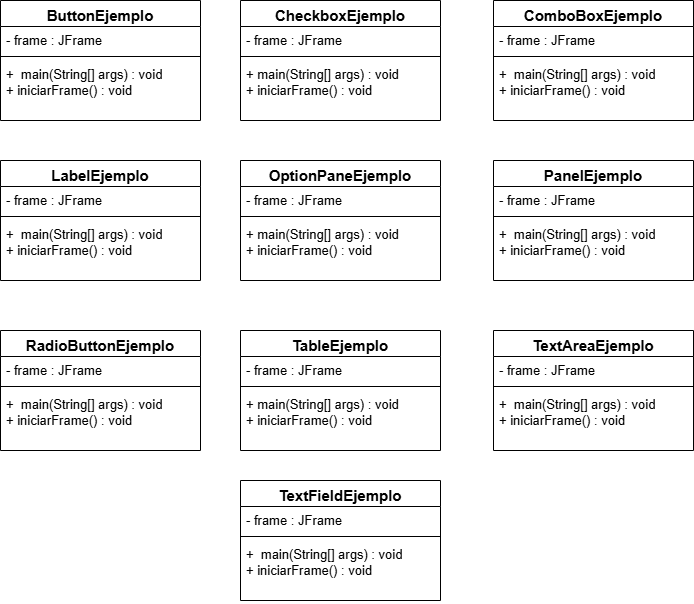

The diagram above was exported from draw.io. Its source (the exported page's mxGraphModel, read from the mxfile embedded in the PNG):
<mxGraphModel dx="732" dy="614" grid="1" gridSize="10" guides="1" tooltips="1" connect="1" arrows="1" fold="1" page="1" pageScale="1" pageWidth="850" pageHeight="1100" math="0" shadow="0">
  <root>
    <mxCell id="0" />
    <mxCell id="1" parent="0" />
    <mxCell id="rPtfYX6ludkx0GQrgBrh-6" parent="1" style="swimlane;fontStyle=1;align=center;verticalAlign=top;childLayout=stackLayout;horizontal=1;startSize=26;horizontalStack=0;resizeParent=1;resizeParentMax=0;resizeLast=0;collapsible=1;marginBottom=0;whiteSpace=wrap;html=1;fontSize=15;" value="ButtonEjemplo" vertex="1">
      <mxGeometry height="120" width="200" x="60" y="30" as="geometry" />
    </mxCell>
    <mxCell id="rPtfYX6ludkx0GQrgBrh-7" parent="rPtfYX6ludkx0GQrgBrh-6" style="text;strokeColor=none;fillColor=none;align=left;verticalAlign=top;spacingLeft=4;spacingRight=4;overflow=hidden;rotatable=0;points=[[0,0.5],[1,0.5]];portConstraint=eastwest;whiteSpace=wrap;html=1;fontSize=13;" value="- frame : JFrame" vertex="1">
      <mxGeometry height="26" width="200" y="26" as="geometry" />
    </mxCell>
    <mxCell id="rPtfYX6ludkx0GQrgBrh-8" parent="rPtfYX6ludkx0GQrgBrh-6" style="line;strokeWidth=1;fillColor=none;align=left;verticalAlign=middle;spacingTop=-1;spacingLeft=3;spacingRight=3;rotatable=0;labelPosition=right;points=[];portConstraint=eastwest;strokeColor=inherit;" value="" vertex="1">
      <mxGeometry height="8" width="200" y="52" as="geometry" />
    </mxCell>
    <mxCell id="rPtfYX6ludkx0GQrgBrh-9" parent="rPtfYX6ludkx0GQrgBrh-6" style="text;strokeColor=none;fillColor=none;align=left;verticalAlign=top;spacingLeft=4;spacingRight=4;overflow=hidden;rotatable=0;points=[[0,0.5],[1,0.5]];portConstraint=eastwest;whiteSpace=wrap;html=1;fontSize=13;" value="+&amp;nbsp; main(String[] args) : void&lt;br&gt;+ iniciarFrame() : void" vertex="1">
      <mxGeometry height="60" width="200" y="60" as="geometry" />
    </mxCell>
    <mxCell id="rPtfYX6ludkx0GQrgBrh-10" parent="1" style="swimlane;fontStyle=1;align=center;verticalAlign=top;childLayout=stackLayout;horizontal=1;startSize=26;horizontalStack=0;resizeParent=1;resizeParentMax=0;resizeLast=0;collapsible=1;marginBottom=0;whiteSpace=wrap;html=1;fontSize=15;" value="CheckboxEjemplo" vertex="1">
      <mxGeometry height="120" width="200" x="300" y="30" as="geometry" />
    </mxCell>
    <mxCell id="rPtfYX6ludkx0GQrgBrh-11" parent="rPtfYX6ludkx0GQrgBrh-10" style="text;strokeColor=none;fillColor=none;align=left;verticalAlign=top;spacingLeft=4;spacingRight=4;overflow=hidden;rotatable=0;points=[[0,0.5],[1,0.5]];portConstraint=eastwest;whiteSpace=wrap;html=1;fontSize=13;" value="- frame : JFrame" vertex="1">
      <mxGeometry height="26" width="200" y="26" as="geometry" />
    </mxCell>
    <mxCell id="rPtfYX6ludkx0GQrgBrh-12" parent="rPtfYX6ludkx0GQrgBrh-10" style="line;strokeWidth=1;fillColor=none;align=left;verticalAlign=middle;spacingTop=-1;spacingLeft=3;spacingRight=3;rotatable=0;labelPosition=right;points=[];portConstraint=eastwest;strokeColor=inherit;" value="" vertex="1">
      <mxGeometry height="8" width="200" y="52" as="geometry" />
    </mxCell>
    <mxCell id="rPtfYX6ludkx0GQrgBrh-13" parent="rPtfYX6ludkx0GQrgBrh-10" style="text;strokeColor=none;fillColor=none;align=left;verticalAlign=top;spacingLeft=4;spacingRight=4;overflow=hidden;rotatable=0;points=[[0,0.5],[1,0.5]];portConstraint=eastwest;whiteSpace=wrap;html=1;fontSize=13;" value="+ main(String[] args) : void&lt;br&gt;+ iniciarFrame() : void" vertex="1">
      <mxGeometry height="60" width="200" y="60" as="geometry" />
    </mxCell>
    <mxCell id="rPtfYX6ludkx0GQrgBrh-14" parent="1" style="swimlane;fontStyle=1;align=center;verticalAlign=top;childLayout=stackLayout;horizontal=1;startSize=26;horizontalStack=0;resizeParent=1;resizeParentMax=0;resizeLast=0;collapsible=1;marginBottom=0;whiteSpace=wrap;html=1;fontSize=15;" value="ComboBoxEjemplo" vertex="1">
      <mxGeometry height="120" width="200" x="553" y="30" as="geometry" />
    </mxCell>
    <mxCell id="rPtfYX6ludkx0GQrgBrh-15" parent="rPtfYX6ludkx0GQrgBrh-14" style="text;strokeColor=none;fillColor=none;align=left;verticalAlign=top;spacingLeft=4;spacingRight=4;overflow=hidden;rotatable=0;points=[[0,0.5],[1,0.5]];portConstraint=eastwest;whiteSpace=wrap;html=1;fontSize=13;" value="- frame : JFrame" vertex="1">
      <mxGeometry height="26" width="200" y="26" as="geometry" />
    </mxCell>
    <mxCell id="rPtfYX6ludkx0GQrgBrh-16" parent="rPtfYX6ludkx0GQrgBrh-14" style="line;strokeWidth=1;fillColor=none;align=left;verticalAlign=middle;spacingTop=-1;spacingLeft=3;spacingRight=3;rotatable=0;labelPosition=right;points=[];portConstraint=eastwest;strokeColor=inherit;" value="" vertex="1">
      <mxGeometry height="8" width="200" y="52" as="geometry" />
    </mxCell>
    <mxCell id="rPtfYX6ludkx0GQrgBrh-17" parent="rPtfYX6ludkx0GQrgBrh-14" style="text;strokeColor=none;fillColor=none;align=left;verticalAlign=top;spacingLeft=4;spacingRight=4;overflow=hidden;rotatable=0;points=[[0,0.5],[1,0.5]];portConstraint=eastwest;whiteSpace=wrap;html=1;fontSize=13;" value="+&amp;nbsp; main(String[] args) : void&lt;br&gt;+ iniciarFrame() : void" vertex="1">
      <mxGeometry height="60" width="200" y="60" as="geometry" />
    </mxCell>
    <mxCell id="rPtfYX6ludkx0GQrgBrh-18" parent="1" style="swimlane;fontStyle=1;align=center;verticalAlign=top;childLayout=stackLayout;horizontal=1;startSize=26;horizontalStack=0;resizeParent=1;resizeParentMax=0;resizeLast=0;collapsible=1;marginBottom=0;whiteSpace=wrap;html=1;fontSize=15;" value="LabelEjemplo" vertex="1">
      <mxGeometry height="120" width="200" x="60" y="190" as="geometry" />
    </mxCell>
    <mxCell id="rPtfYX6ludkx0GQrgBrh-19" parent="rPtfYX6ludkx0GQrgBrh-18" style="text;strokeColor=none;fillColor=none;align=left;verticalAlign=top;spacingLeft=4;spacingRight=4;overflow=hidden;rotatable=0;points=[[0,0.5],[1,0.5]];portConstraint=eastwest;whiteSpace=wrap;html=1;fontSize=13;" value="- frame : JFrame" vertex="1">
      <mxGeometry height="26" width="200" y="26" as="geometry" />
    </mxCell>
    <mxCell id="rPtfYX6ludkx0GQrgBrh-20" parent="rPtfYX6ludkx0GQrgBrh-18" style="line;strokeWidth=1;fillColor=none;align=left;verticalAlign=middle;spacingTop=-1;spacingLeft=3;spacingRight=3;rotatable=0;labelPosition=right;points=[];portConstraint=eastwest;strokeColor=inherit;" value="" vertex="1">
      <mxGeometry height="8" width="200" y="52" as="geometry" />
    </mxCell>
    <mxCell id="rPtfYX6ludkx0GQrgBrh-21" parent="rPtfYX6ludkx0GQrgBrh-18" style="text;strokeColor=none;fillColor=none;align=left;verticalAlign=top;spacingLeft=4;spacingRight=4;overflow=hidden;rotatable=0;points=[[0,0.5],[1,0.5]];portConstraint=eastwest;whiteSpace=wrap;html=1;fontSize=13;" value="+&amp;nbsp; main(String[] args) : void&lt;br&gt;+ iniciarFrame() : void" vertex="1">
      <mxGeometry height="60" width="200" y="60" as="geometry" />
    </mxCell>
    <mxCell id="rPtfYX6ludkx0GQrgBrh-22" parent="1" style="swimlane;fontStyle=1;align=center;verticalAlign=top;childLayout=stackLayout;horizontal=1;startSize=26;horizontalStack=0;resizeParent=1;resizeParentMax=0;resizeLast=0;collapsible=1;marginBottom=0;whiteSpace=wrap;html=1;fontSize=15;" value="OptionPaneEjemplo" vertex="1">
      <mxGeometry height="120" width="200" x="300" y="190" as="geometry" />
    </mxCell>
    <mxCell id="rPtfYX6ludkx0GQrgBrh-23" parent="rPtfYX6ludkx0GQrgBrh-22" style="text;strokeColor=none;fillColor=none;align=left;verticalAlign=top;spacingLeft=4;spacingRight=4;overflow=hidden;rotatable=0;points=[[0,0.5],[1,0.5]];portConstraint=eastwest;whiteSpace=wrap;html=1;fontSize=13;" value="- frame : JFrame" vertex="1">
      <mxGeometry height="26" width="200" y="26" as="geometry" />
    </mxCell>
    <mxCell id="rPtfYX6ludkx0GQrgBrh-24" parent="rPtfYX6ludkx0GQrgBrh-22" style="line;strokeWidth=1;fillColor=none;align=left;verticalAlign=middle;spacingTop=-1;spacingLeft=3;spacingRight=3;rotatable=0;labelPosition=right;points=[];portConstraint=eastwest;strokeColor=inherit;" value="" vertex="1">
      <mxGeometry height="8" width="200" y="52" as="geometry" />
    </mxCell>
    <mxCell id="rPtfYX6ludkx0GQrgBrh-25" parent="rPtfYX6ludkx0GQrgBrh-22" style="text;strokeColor=none;fillColor=none;align=left;verticalAlign=top;spacingLeft=4;spacingRight=4;overflow=hidden;rotatable=0;points=[[0,0.5],[1,0.5]];portConstraint=eastwest;whiteSpace=wrap;html=1;fontSize=13;" value="+ main(String[] args) : void&lt;br&gt;+ iniciarFrame() : void" vertex="1">
      <mxGeometry height="60" width="200" y="60" as="geometry" />
    </mxCell>
    <mxCell id="rPtfYX6ludkx0GQrgBrh-26" parent="1" style="swimlane;fontStyle=1;align=center;verticalAlign=top;childLayout=stackLayout;horizontal=1;startSize=26;horizontalStack=0;resizeParent=1;resizeParentMax=0;resizeLast=0;collapsible=1;marginBottom=0;whiteSpace=wrap;html=1;fontSize=15;" value="PanelEjemplo" vertex="1">
      <mxGeometry height="120" width="200" x="553" y="190" as="geometry" />
    </mxCell>
    <mxCell id="rPtfYX6ludkx0GQrgBrh-27" parent="rPtfYX6ludkx0GQrgBrh-26" style="text;strokeColor=none;fillColor=none;align=left;verticalAlign=top;spacingLeft=4;spacingRight=4;overflow=hidden;rotatable=0;points=[[0,0.5],[1,0.5]];portConstraint=eastwest;whiteSpace=wrap;html=1;fontSize=13;" value="- frame : JFrame" vertex="1">
      <mxGeometry height="26" width="200" y="26" as="geometry" />
    </mxCell>
    <mxCell id="rPtfYX6ludkx0GQrgBrh-28" parent="rPtfYX6ludkx0GQrgBrh-26" style="line;strokeWidth=1;fillColor=none;align=left;verticalAlign=middle;spacingTop=-1;spacingLeft=3;spacingRight=3;rotatable=0;labelPosition=right;points=[];portConstraint=eastwest;strokeColor=inherit;" value="" vertex="1">
      <mxGeometry height="8" width="200" y="52" as="geometry" />
    </mxCell>
    <mxCell id="rPtfYX6ludkx0GQrgBrh-29" parent="rPtfYX6ludkx0GQrgBrh-26" style="text;strokeColor=none;fillColor=none;align=left;verticalAlign=top;spacingLeft=4;spacingRight=4;overflow=hidden;rotatable=0;points=[[0,0.5],[1,0.5]];portConstraint=eastwest;whiteSpace=wrap;html=1;fontSize=13;" value="+&amp;nbsp; main(String[] args) : void&lt;br&gt;+ iniciarFrame() : void" vertex="1">
      <mxGeometry height="60" width="200" y="60" as="geometry" />
    </mxCell>
    <mxCell id="rPtfYX6ludkx0GQrgBrh-30" parent="1" style="swimlane;fontStyle=1;align=center;verticalAlign=top;childLayout=stackLayout;horizontal=1;startSize=26;horizontalStack=0;resizeParent=1;resizeParentMax=0;resizeLast=0;collapsible=1;marginBottom=0;whiteSpace=wrap;html=1;fontSize=15;" value="RadioButtonEjemplo" vertex="1">
      <mxGeometry height="120" width="200" x="60" y="360" as="geometry" />
    </mxCell>
    <mxCell id="rPtfYX6ludkx0GQrgBrh-31" parent="rPtfYX6ludkx0GQrgBrh-30" style="text;strokeColor=none;fillColor=none;align=left;verticalAlign=top;spacingLeft=4;spacingRight=4;overflow=hidden;rotatable=0;points=[[0,0.5],[1,0.5]];portConstraint=eastwest;whiteSpace=wrap;html=1;fontSize=13;" value="- frame : JFrame" vertex="1">
      <mxGeometry height="26" width="200" y="26" as="geometry" />
    </mxCell>
    <mxCell id="rPtfYX6ludkx0GQrgBrh-32" parent="rPtfYX6ludkx0GQrgBrh-30" style="line;strokeWidth=1;fillColor=none;align=left;verticalAlign=middle;spacingTop=-1;spacingLeft=3;spacingRight=3;rotatable=0;labelPosition=right;points=[];portConstraint=eastwest;strokeColor=inherit;" value="" vertex="1">
      <mxGeometry height="8" width="200" y="52" as="geometry" />
    </mxCell>
    <mxCell id="rPtfYX6ludkx0GQrgBrh-33" parent="rPtfYX6ludkx0GQrgBrh-30" style="text;strokeColor=none;fillColor=none;align=left;verticalAlign=top;spacingLeft=4;spacingRight=4;overflow=hidden;rotatable=0;points=[[0,0.5],[1,0.5]];portConstraint=eastwest;whiteSpace=wrap;html=1;fontSize=13;" value="+&amp;nbsp; main(String[] args) : void&lt;br&gt;+ iniciarFrame() : void" vertex="1">
      <mxGeometry height="60" width="200" y="60" as="geometry" />
    </mxCell>
    <mxCell id="rPtfYX6ludkx0GQrgBrh-34" parent="1" style="swimlane;fontStyle=1;align=center;verticalAlign=top;childLayout=stackLayout;horizontal=1;startSize=26;horizontalStack=0;resizeParent=1;resizeParentMax=0;resizeLast=0;collapsible=1;marginBottom=0;whiteSpace=wrap;html=1;fontSize=15;" value="TableEjemplo" vertex="1">
      <mxGeometry height="120" width="200" x="300" y="360" as="geometry" />
    </mxCell>
    <mxCell id="rPtfYX6ludkx0GQrgBrh-35" parent="rPtfYX6ludkx0GQrgBrh-34" style="text;strokeColor=none;fillColor=none;align=left;verticalAlign=top;spacingLeft=4;spacingRight=4;overflow=hidden;rotatable=0;points=[[0,0.5],[1,0.5]];portConstraint=eastwest;whiteSpace=wrap;html=1;fontSize=13;" value="- frame : JFrame" vertex="1">
      <mxGeometry height="26" width="200" y="26" as="geometry" />
    </mxCell>
    <mxCell id="rPtfYX6ludkx0GQrgBrh-36" parent="rPtfYX6ludkx0GQrgBrh-34" style="line;strokeWidth=1;fillColor=none;align=left;verticalAlign=middle;spacingTop=-1;spacingLeft=3;spacingRight=3;rotatable=0;labelPosition=right;points=[];portConstraint=eastwest;strokeColor=inherit;" value="" vertex="1">
      <mxGeometry height="8" width="200" y="52" as="geometry" />
    </mxCell>
    <mxCell id="rPtfYX6ludkx0GQrgBrh-37" parent="rPtfYX6ludkx0GQrgBrh-34" style="text;strokeColor=none;fillColor=none;align=left;verticalAlign=top;spacingLeft=4;spacingRight=4;overflow=hidden;rotatable=0;points=[[0,0.5],[1,0.5]];portConstraint=eastwest;whiteSpace=wrap;html=1;fontSize=13;" value="+ main(String[] args) : void&lt;br&gt;+ iniciarFrame() : void" vertex="1">
      <mxGeometry height="60" width="200" y="60" as="geometry" />
    </mxCell>
    <mxCell id="rPtfYX6ludkx0GQrgBrh-38" parent="1" style="swimlane;fontStyle=1;align=center;verticalAlign=top;childLayout=stackLayout;horizontal=1;startSize=26;horizontalStack=0;resizeParent=1;resizeParentMax=0;resizeLast=0;collapsible=1;marginBottom=0;whiteSpace=wrap;html=1;fontSize=15;" value="TextAreaEjemplo" vertex="1">
      <mxGeometry height="120" width="200" x="553" y="360" as="geometry" />
    </mxCell>
    <mxCell id="rPtfYX6ludkx0GQrgBrh-39" parent="rPtfYX6ludkx0GQrgBrh-38" style="text;strokeColor=none;fillColor=none;align=left;verticalAlign=top;spacingLeft=4;spacingRight=4;overflow=hidden;rotatable=0;points=[[0,0.5],[1,0.5]];portConstraint=eastwest;whiteSpace=wrap;html=1;fontSize=13;" value="- frame : JFrame" vertex="1">
      <mxGeometry height="26" width="200" y="26" as="geometry" />
    </mxCell>
    <mxCell id="rPtfYX6ludkx0GQrgBrh-40" parent="rPtfYX6ludkx0GQrgBrh-38" style="line;strokeWidth=1;fillColor=none;align=left;verticalAlign=middle;spacingTop=-1;spacingLeft=3;spacingRight=3;rotatable=0;labelPosition=right;points=[];portConstraint=eastwest;strokeColor=inherit;" value="" vertex="1">
      <mxGeometry height="8" width="200" y="52" as="geometry" />
    </mxCell>
    <mxCell id="rPtfYX6ludkx0GQrgBrh-41" parent="rPtfYX6ludkx0GQrgBrh-38" style="text;strokeColor=none;fillColor=none;align=left;verticalAlign=top;spacingLeft=4;spacingRight=4;overflow=hidden;rotatable=0;points=[[0,0.5],[1,0.5]];portConstraint=eastwest;whiteSpace=wrap;html=1;fontSize=13;" value="+&amp;nbsp; main(String[] args) : void&lt;br&gt;+ iniciarFrame() : void" vertex="1">
      <mxGeometry height="60" width="200" y="60" as="geometry" />
    </mxCell>
    <mxCell id="rPtfYX6ludkx0GQrgBrh-54" parent="1" style="swimlane;fontStyle=1;align=center;verticalAlign=top;childLayout=stackLayout;horizontal=1;startSize=26;horizontalStack=0;resizeParent=1;resizeParentMax=0;resizeLast=0;collapsible=1;marginBottom=0;whiteSpace=wrap;html=1;fontSize=15;" value="TextFieldEjemplo" vertex="1">
      <mxGeometry height="120" width="200" x="300" y="510" as="geometry" />
    </mxCell>
    <mxCell id="rPtfYX6ludkx0GQrgBrh-55" parent="rPtfYX6ludkx0GQrgBrh-54" style="text;strokeColor=none;fillColor=none;align=left;verticalAlign=top;spacingLeft=4;spacingRight=4;overflow=hidden;rotatable=0;points=[[0,0.5],[1,0.5]];portConstraint=eastwest;whiteSpace=wrap;html=1;fontSize=13;" value="- frame : JFrame" vertex="1">
      <mxGeometry height="26" width="200" y="26" as="geometry" />
    </mxCell>
    <mxCell id="rPtfYX6ludkx0GQrgBrh-56" parent="rPtfYX6ludkx0GQrgBrh-54" style="line;strokeWidth=1;fillColor=none;align=left;verticalAlign=middle;spacingTop=-1;spacingLeft=3;spacingRight=3;rotatable=0;labelPosition=right;points=[];portConstraint=eastwest;strokeColor=inherit;" value="" vertex="1">
      <mxGeometry height="8" width="200" y="52" as="geometry" />
    </mxCell>
    <mxCell id="rPtfYX6ludkx0GQrgBrh-57" parent="rPtfYX6ludkx0GQrgBrh-54" style="text;strokeColor=none;fillColor=none;align=left;verticalAlign=top;spacingLeft=4;spacingRight=4;overflow=hidden;rotatable=0;points=[[0,0.5],[1,0.5]];portConstraint=eastwest;whiteSpace=wrap;html=1;fontSize=13;" value="+&amp;nbsp; main(String[] args) : void&lt;br&gt;+ iniciarFrame() : void" vertex="1">
      <mxGeometry height="60" width="200" y="60" as="geometry" />
    </mxCell>
  </root>
</mxGraphModel>